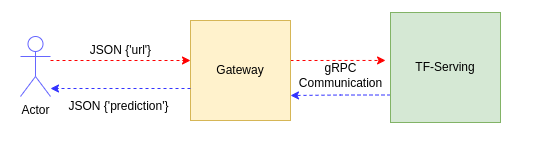

The diagram above was exported from draw.io. Its source (the exported page's mxGraphModel, read from the mxfile embedded in the PNG):
<mxGraphModel dx="677" dy="368" grid="1" gridSize="10" guides="1" tooltips="1" connect="1" arrows="1" fold="1" page="1" pageScale="1" pageWidth="850" pageHeight="1100" math="0" shadow="0">
  <root>
    <mxCell id="0" />
    <mxCell id="1" parent="0" />
    <mxCell id="YOICHUKZUx0wUZ6n8Zzb-43" value="" style="rounded=0;whiteSpace=wrap;html=1;shadow=0;glass=0;strokeColor=none;strokeWidth=1;" vertex="1" parent="1">
      <mxGeometry x="160" y="210" width="540" height="150" as="geometry" />
    </mxCell>
    <mxCell id="YOICHUKZUx0wUZ6n8Zzb-33" style="edgeStyle=orthogonalEdgeStyle;rounded=0;orthogonalLoop=1;jettySize=auto;html=1;entryX=-0.045;entryY=0.436;entryDx=0;entryDy=0;entryPerimeter=0;dashed=1;strokeColor=#FF0000;" edge="1" parent="1" target="YOICHUKZUx0wUZ6n8Zzb-4">
      <mxGeometry relative="1" as="geometry">
        <mxPoint x="450" y="270" as="sourcePoint" />
      </mxGeometry>
    </mxCell>
    <mxCell id="YOICHUKZUx0wUZ6n8Zzb-3" value="Gateway" style="whiteSpace=wrap;html=1;aspect=fixed;fillColor=#fff2cc;strokeColor=#d6b656;" vertex="1" parent="1">
      <mxGeometry x="350" y="230" width="100" height="100" as="geometry" />
    </mxCell>
    <mxCell id="YOICHUKZUx0wUZ6n8Zzb-37" style="edgeStyle=orthogonalEdgeStyle;rounded=0;orthogonalLoop=1;jettySize=auto;html=1;exitX=0;exitY=0.75;exitDx=0;exitDy=0;dashed=1;strokeColor=#3333FF;entryX=1;entryY=0.75;entryDx=0;entryDy=0;" edge="1" parent="1" source="YOICHUKZUx0wUZ6n8Zzb-4" target="YOICHUKZUx0wUZ6n8Zzb-3">
      <mxGeometry relative="1" as="geometry">
        <mxPoint x="440" y="305" as="targetPoint" />
      </mxGeometry>
    </mxCell>
    <mxCell id="YOICHUKZUx0wUZ6n8Zzb-4" value="TF-Serving" style="whiteSpace=wrap;html=1;aspect=fixed;fillColor=#d5e8d4;strokeColor=#82b366;" vertex="1" parent="1">
      <mxGeometry x="550" y="222" width="110" height="110" as="geometry" />
    </mxCell>
    <mxCell id="YOICHUKZUx0wUZ6n8Zzb-20" style="edgeStyle=orthogonalEdgeStyle;rounded=0;orthogonalLoop=1;jettySize=auto;html=1;dashed=1;strokeColor=#FF0000;" edge="1" parent="1">
      <mxGeometry relative="1" as="geometry">
        <mxPoint x="210" y="270" as="sourcePoint" />
        <mxPoint x="350" y="270" as="targetPoint" />
        <Array as="points">
          <mxPoint x="210" y="270" />
        </Array>
      </mxGeometry>
    </mxCell>
    <mxCell id="YOICHUKZUx0wUZ6n8Zzb-36" value="JSON {'url'}" style="text;html=1;align=center;verticalAlign=middle;resizable=0;points=[];autosize=1;strokeColor=none;fillColor=none;" vertex="1" parent="1">
      <mxGeometry x="240" y="250" width="80" height="20" as="geometry" />
    </mxCell>
    <mxCell id="YOICHUKZUx0wUZ6n8Zzb-38" value="gRPC&lt;br&gt;Communication" style="text;html=1;align=center;verticalAlign=middle;resizable=0;points=[];autosize=1;strokeColor=none;fillColor=none;" vertex="1" parent="1">
      <mxGeometry x="450" y="270" width="100" height="30" as="geometry" />
    </mxCell>
    <mxCell id="YOICHUKZUx0wUZ6n8Zzb-39" value="" style="endArrow=classic;html=1;rounded=0;dashed=1;strokeColor=#3333FF;exitX=0;exitY=0.75;exitDx=0;exitDy=0;" edge="1" parent="1">
      <mxGeometry width="50" height="50" relative="1" as="geometry">
        <mxPoint x="350" y="298" as="sourcePoint" />
        <mxPoint x="210" y="298" as="targetPoint" />
      </mxGeometry>
    </mxCell>
    <mxCell id="YOICHUKZUx0wUZ6n8Zzb-40" value="JSON {'prediction'}" style="text;html=1;align=center;verticalAlign=middle;resizable=0;points=[];autosize=1;strokeColor=none;fillColor=none;" vertex="1" parent="1">
      <mxGeometry x="218" y="306" width="120" height="20" as="geometry" />
    </mxCell>
    <mxCell id="YOICHUKZUx0wUZ6n8Zzb-41" value="Actor" style="shape=umlActor;verticalLabelPosition=bottom;verticalAlign=top;html=1;outlineConnect=0;shadow=0;glass=0;strokeColor=#6666FF;strokeWidth=1;" vertex="1" parent="1">
      <mxGeometry x="180" y="246" width="30" height="60" as="geometry" />
    </mxCell>
  </root>
</mxGraphModel>